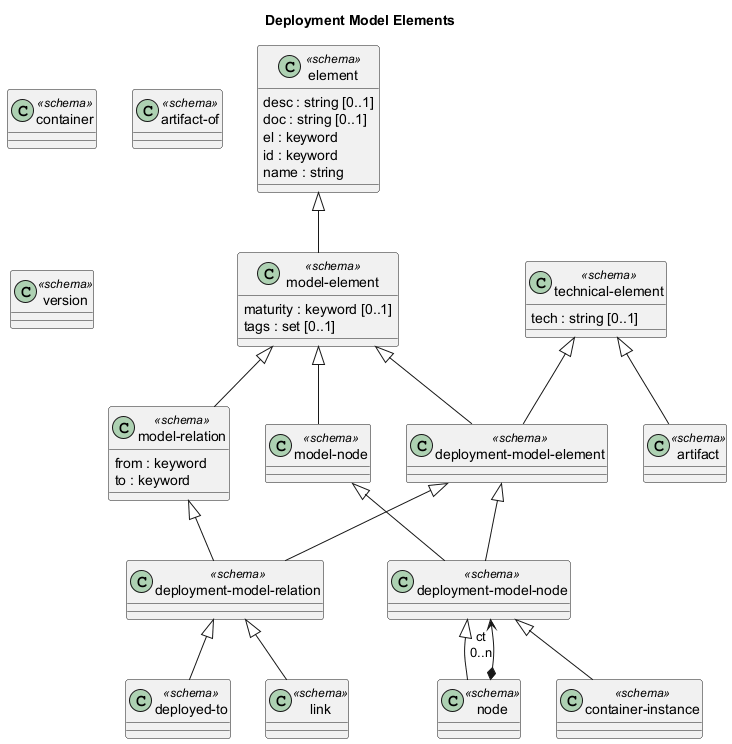

The diagram above was rendered by PlantUML. Its source (embedded in the PNG):
@startuml deployment-model-elements






title Deployment Model Elements

class "deployment-model-node" as overarch_dataModel_deploymentModelNode <<schema>> {}
class "container" as overarch_dataModel_container <<schema>> {}
class "artifact-of" as overarch_dataModel_artifactOf <<schema>> {}
class "model-node" as overarch_dataModel_modelNode <<schema>> {}
class "artifact" as overarch_dataModel_artifact <<schema>> {}
class "deployed-to" as overarch_dataModel_deployedTo <<schema>> {}
class "element" as overarch_dataModel_element <<schema>> {
  desc : string [0..1]
  doc : string [0..1]
  el : keyword
  id : keyword
  name : string
}
class "deployment-model-relation" as overarch_dataModel_deploymentModelRelation <<schema>> {}
class "model-element" as overarch_dataModel_modelElement <<schema>> {
  maturity : keyword [0..1]
  tags : set [0..1]
}
class "node" as overarch_dataModel_node <<schema>> {}
class "link" as overarch_dataModel_link <<schema>> {}
class "container-instance" as overarch_dataModel_containerInstance <<schema>> {}
class "version" as overarch_dataModel_version <<schema>> {}
class "deployment-model-element" as overarch_dataModel_deploymentModelElement <<schema>> {}
class "technical-element" as overarch_dataModel_technicalElement <<schema>> {
  tech : string [0..1]
}
class "model-relation" as overarch_dataModel_modelRelation <<schema>> {
  from : keyword
  to : keyword
}
overarch_dataModel_element <|-- overarch_dataModel_modelElement
overarch_dataModel_modelRelation <|-- overarch_dataModel_deploymentModelRelation
overarch_dataModel_modelElement <|-- overarch_dataModel_modelNode
overarch_dataModel_node *-->  "ct\n0..n" overarch_dataModel_deploymentModelNode
overarch_dataModel_deploymentModelNode <|-- overarch_dataModel_containerInstance
overarch_dataModel_modelElement <|-- overarch_dataModel_modelRelation
overarch_dataModel_deploymentModelElement <|-- overarch_dataModel_deploymentModelNode
overarch_dataModel_technicalElement <|-- overarch_dataModel_artifact
overarch_dataModel_deploymentModelRelation <|-- overarch_dataModel_deployedTo
overarch_dataModel_modelNode <|-- overarch_dataModel_deploymentModelNode
overarch_dataModel_technicalElement <|-- overarch_dataModel_deploymentModelElement
overarch_dataModel_modelElement <|-- overarch_dataModel_deploymentModelElement
overarch_dataModel_deploymentModelRelation <|-- overarch_dataModel_link
overarch_dataModel_deploymentModelNode <|-- overarch_dataModel_node
overarch_dataModel_deploymentModelElement <|-- overarch_dataModel_deploymentModelRelation
@enduml